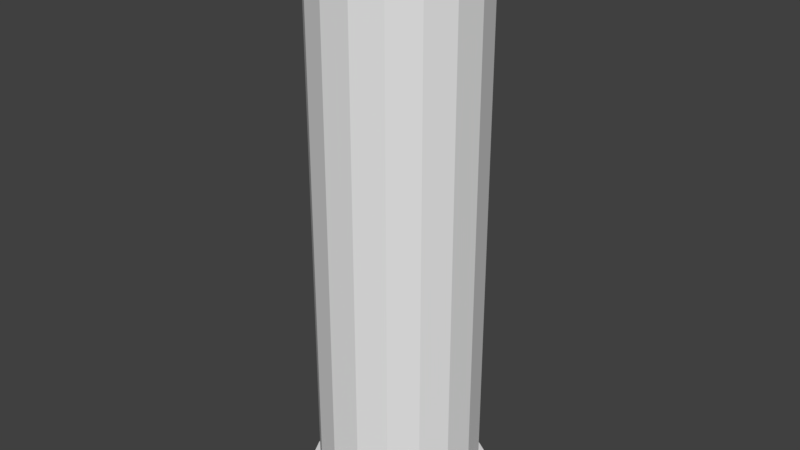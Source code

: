 # Source: 12gaudge.blend  (saved by Blender 2.79.0; exported with 4.5.12 LTS)
import bpy
from mathutils import Matrix  # noqa: F401  (used for matrix-valued properties, if any)

bpy.ops.wm.read_factory_settings(use_empty=True)
scene = bpy.context.scene
scene.name = 'Scene'

# ---- collections
col_collection_1 = bpy.data.collections.new('Collection 1'); scene.collection.children.link(col_collection_1)

# ---- world
world_world = bpy.data.worlds.new('World'); scene.world = world_world
world_world.color = (0.05088, 0.05088, 0.05088)
world_world.use_sun_shadow = False
world_world.sun_shadow_jitter_overblur = 0.0
world_world.cycles.sampling_method = 'MANUAL'

# ---- meshes
me_cylinder = bpy.data.meshes.new('Cylinder')
me_cylinder.from_pydata([(-3.05e-05, 1.0, 1.098), (-3.053e-05, 0.9058, 5.716), (0.3612, 0.9325, 1.098), (0.3272, 0.8446, 5.716), (0.6737, 0.739, 1.098), (0.6102, 0.6694, 5.716), (0.8951, 0.4458, 1.098), (0.8108, 0.4038, 5.716), (0.9957, 0.0923, 1.098), (0.9018, 0.0836, 5.716), (0.9618, -0.2736, 1.098), (0.8711, -0.2478, 5.716), (0.798, -0.6026, 1.098), (0.7228, -0.5458, 5.716), (0.5264, -0.8502, 1.098), (0.4768, -0.77, 5.716), (0.1837, -0.9829, 1.098), (0.1664, -0.8903, 5.716), (-0.1838, -0.9829, 1.098), (-0.1665, -0.8903, 5.716), (-0.5265, -0.8502, 1.098), (-0.4768, -0.77, 5.716), (-0.798, -0.6026, 1.098), (-0.7228, -0.5458, 5.716), (-0.9619, -0.2736, 1.098), (-0.8712, -0.2478, 5.716), (-0.9958, 0.0923, 1.098), (-0.9019, 0.0836, 5.716), (-0.8952, 0.4458, 1.098), (-0.8108, 0.4038, 5.716), (-0.6737, 0.739, 1.098), (-0.6102, 0.6694, 5.716), (-0.3613, 0.9325, 1.098), (-0.3272, 0.8446, 5.716), (-3.051e-05, 1.0, 0.08573), (0.3612, 0.9325, 0.08573), (0.6737, 0.739, 0.08573), (0.8951, 0.4458, 0.08573), (0.9957, 0.0923, 0.08573), (0.9618, -0.2736, 0.08573), (0.798, -0.6026, 0.08573), (0.5264, -0.8502, 0.08573), (0.1837, -0.9829, 0.08573), (-0.1838, -0.9829, 0.08573), (-0.5265, -0.8502, 0.08573), (-0.798, -0.6026, 0.08573), (-0.9619, -0.2736, 0.08573), (-0.9958, 0.0923, 0.08573), (-0.8952, 0.4458, 0.08573), (-0.6737, 0.739, 0.08573), (-0.3613, 0.9325, 0.08573), (-3.051e-05, 1.0, -0.0001755), (0.3612, 0.9325, -0.0001755), (0.6737, 0.739, -0.0001755), (0.8951, 0.4458, -0.0001755), (0.9957, 0.0923, -0.0001755), (0.9618, -0.2736, -0.0001755), (0.798, -0.6026, -0.0001755), (0.5264, -0.8502, -0.0001755), (0.1837, -0.9829, -0.0001755), (-0.1838, -0.9829, -0.0001755), (-0.5265, -0.8502, -0.0001755), (-0.798, -0.6026, -0.0001755), (-0.9619, -0.2736, -0.0001755), (-0.9958, 0.0923, -0.0001755), (-0.8952, 0.4458, -0.0001755), (-0.6737, 0.739, -0.0001755), (-0.3613, 0.9325, -0.0001755), (-3.047e-05, 1.143, 0.08573), (0.413, 1.066, 0.08573), (0.7703, 0.845, 0.08573), (1.023, 0.5097, 0.08573), (1.138, 0.1055, 0.08573), (1.1, -0.3129, 0.08573), (0.9124, -0.689, 0.08573), (0.6019, -0.9721, 0.08573), (0.2101, -1.124, 0.08573), (-0.2101, -1.124, 0.08573), (-0.602, -0.9721, 0.08573), (-0.9125, -0.689, 0.08573), (-1.1, -0.3129, 0.08573), (-1.139, 0.1055, 0.08573), (-1.024, 0.5097, 0.08573), (-0.7703, 0.845, 0.08573), (-0.4131, 1.066, 0.08573), (-3.048e-05, 1.143, -0.0001755), (0.413, 1.066, -0.0001755), (0.7703, 0.845, -0.0001755), (1.023, 0.5097, -0.0001755), (1.138, 0.1055, -0.0001755), (1.1, -0.3129, -0.0001755), (0.9124, -0.689, -0.0001755), (0.6019, -0.9721, -0.0001755), (0.2101, -1.124, -0.0001755), (-0.2101, -1.124, -0.0001755), (-0.602, -0.9721, -0.0001755), (-0.9125, -0.689, -0.0001755), (-1.1, -0.3129, -0.0001755), (-1.139, 0.1055, -0.0001755), (-1.024, 0.5097, -0.0001755), (-0.7703, 0.845, -0.0001755), (-0.4131, 1.066, -0.0001755), (0.3612, 0.9325, 5.716), (-3.05e-05, 1.0, 5.716), (0.6737, 0.739, 5.716), (0.8951, 0.4458, 5.716), (0.9957, 0.0923, 5.716), (0.9618, -0.2736, 5.716), (0.798, -0.6026, 5.716), (0.5264, -0.8502, 5.716), (0.1837, -0.9829, 5.716), (-0.1838, -0.9829, 5.716), (-0.5265, -0.8502, 5.716), (-0.798, -0.6026, 5.716), (-0.9619, -0.2736, 5.716), (-0.9958, 0.0923, 5.716), (-0.8952, 0.4458, 5.716), (-0.6737, 0.739, 5.716), (-0.3613, 0.9325, 5.716), (0.3272, 0.8446, 5.555), (-3.053e-05, 0.9058, 5.555), (0.6102, 0.6694, 5.555), (0.8108, 0.4038, 5.555), (0.9018, 0.0836, 5.555), (0.8711, -0.2478, 5.555), (0.7228, -0.5458, 5.555), (0.4768, -0.77, 5.555), (0.1664, -0.8903, 5.555), (-0.1665, -0.8903, 5.555), (-0.4768, -0.77, 5.555), (-0.7228, -0.5458, 5.555), (-0.8712, -0.2478, 5.555), (-0.9019, 0.0836, 5.555), (-0.8108, 0.4038, 5.555), (-0.6102, 0.6694, 5.555), (-0.3272, 0.8446, 5.555)], [], [(0, 103, 102, 2), (2, 102, 104, 4), (4, 104, 105, 6), (6, 105, 106, 8), (8, 106, 107, 10), (10, 107, 108, 12), (12, 108, 109, 14), (14, 109, 110, 16), (16, 110, 111, 18), (18, 111, 112, 20), (20, 112, 113, 22), (22, 113, 114, 24), (24, 114, 115, 26), (26, 115, 116, 28), (28, 116, 117, 30), (15, 13, 125, 126), (30, 117, 118, 32), (32, 118, 103, 0), (10, 12, 40, 39), (43, 44, 78, 77), (20, 22, 45, 44), (30, 32, 50, 49), (6, 8, 38, 37), (16, 18, 43, 42), (26, 28, 48, 47), (2, 4, 36, 35), (12, 14, 41, 40), (22, 24, 46, 45), (32, 0, 34, 50), (8, 10, 39, 38), (18, 20, 44, 43), (28, 30, 49, 48), (4, 6, 37, 36), (14, 16, 42, 41), (0, 2, 35, 34), (24, 26, 47, 46), (51, 52, 53, 54, 55, 56, 57, 58, 59, 60, 61, 62, 63, 64, 65, 66, 67), (67, 66, 100, 101), (53, 52, 86, 87), (42, 43, 77, 76), (66, 65, 99, 100), (52, 51, 85, 86), (41, 42, 76, 75), (65, 64, 98, 99), (40, 41, 75, 74), (64, 63, 97, 98), (39, 40, 74, 73), (63, 62, 96, 97), (38, 39, 73, 72), (62, 61, 95, 96), (37, 38, 72, 71), (61, 60, 94, 95), (50, 34, 68, 84), (77, 78, 95, 94), (70, 71, 88, 87), (78, 79, 96, 95), (71, 72, 89, 88), (79, 80, 97, 96), (72, 73, 90, 89), (80, 81, 98, 97), (73, 74, 91, 90), (81, 82, 99, 98), (74, 75, 92, 91), (82, 83, 100, 99), (75, 76, 93, 92), (68, 69, 86, 85), (83, 84, 101, 100), (76, 77, 94, 93), (69, 70, 87, 86), (84, 68, 85, 101), (54, 53, 87, 88), (51, 67, 101, 85), (44, 45, 79, 78), (55, 54, 88, 89), (45, 46, 80, 79), (56, 55, 89, 90), (46, 47, 81, 80), (57, 56, 90, 91), (47, 48, 82, 81), (58, 57, 91, 92), (34, 35, 69, 68), (48, 49, 83, 82), (59, 58, 92, 93), (35, 36, 70, 69), (49, 50, 84, 83), (60, 59, 93, 94), (36, 37, 71, 70), (1, 3, 102, 103), (3, 5, 104, 102), (5, 7, 105, 104), (7, 9, 106, 105), (9, 11, 107, 106), (11, 13, 108, 107), (13, 15, 109, 108), (15, 17, 110, 109), (17, 19, 111, 110), (19, 21, 112, 111), (21, 23, 113, 112), (23, 25, 114, 113), (25, 27, 115, 114), (27, 29, 116, 115), (29, 31, 117, 116), (31, 33, 118, 117), (33, 1, 103, 118), (119, 120, 135, 134, 133, 132, 131, 130, 129, 128, 127, 126, 125, 124, 123, 122, 121), (31, 29, 133, 134), (17, 15, 126, 127), (3, 1, 120, 119), (33, 31, 134, 135), (19, 17, 127, 128), (5, 3, 119, 121), (1, 33, 135, 120), (21, 19, 128, 129), (7, 5, 121, 122), (23, 21, 129, 130), (9, 7, 122, 123), (25, 23, 130, 131), (11, 9, 123, 124), (27, 25, 131, 132), (13, 11, 124, 125), (29, 27, 132, 133)])
me_cylinder.use_remesh_preserve_volume = False
me_cylinder.use_remesh_preserve_attributes = False
me_cylinder.use_mirror_vertex_groups = False
me_cylinder.update()

# ---- objects
ob_cylinder = bpy.data.objects.new('Cylinder', me_cylinder)

# ---- transforms, parenting, visibility, modifiers, constraints
ob_cylinder.location = (0.0, 0.0, 0.0)
ob_cylinder.scale = (0.04238, 0.04238, 0.05208)
ob_cylinder.lineart.crease_threshold = 0.0

# ---- collection membership
col_collection_1.objects.link(ob_cylinder)

# ---- scene / render settings (as saved in the file)
scene.frame_start = 1; scene.frame_end = 250; scene.frame_set(1)
scene.render.engine = 'BLENDER_EEVEE_NEXT'
scene.render.resolution_percentage = 50
scene.render.dither_intensity = 0.0
scene.cycles.use_denoising = False
scene.cycles.samples = 128
scene.cycles.sampling_pattern = 'TABULATED_SOBOL'
scene.cycles.use_adaptive_sampling = False
scene.cycles.use_light_tree = False
scene.cycles.blur_glossy = 0.0
scene.cycles.sample_clamp_indirect = 0.0
scene.view_settings.view_transform = 'Standard'
bpy.context.view_layer.update()

# ---- added for rendering (the .blend has no active camera and no usable light): camera, sun
cam_auto = bpy.data.cameras.new('AutoCamera')
cam_auto.lens = 50.0
cam_auto.sensor_width = 36.0
cam_auto.clip_end = 1000.0
ob_auto_camera = bpy.data.objects.new('AutoCamera', cam_auto)
scene.collection.objects.link(ob_auto_camera)
ob_auto_camera.location = (0.302883, -0.363047, 0.391148)
ob_auto_camera.rotation_euler = (1.09748, -7.21219e-08, 0.694738)
scene.camera = ob_auto_camera
light_auto_sun = bpy.data.lights.new('AutoSun', 'SUN')
light_auto_sun.energy = 3.0
light_auto_sun.angle = 0.0523599
ob_auto_sun = bpy.data.objects.new('AutoSun', light_auto_sun)
scene.collection.objects.link(ob_auto_sun)
ob_auto_sun.rotation_euler = (0.872665, 0.174533, 0.523599)
bpy.context.view_layer.update()

